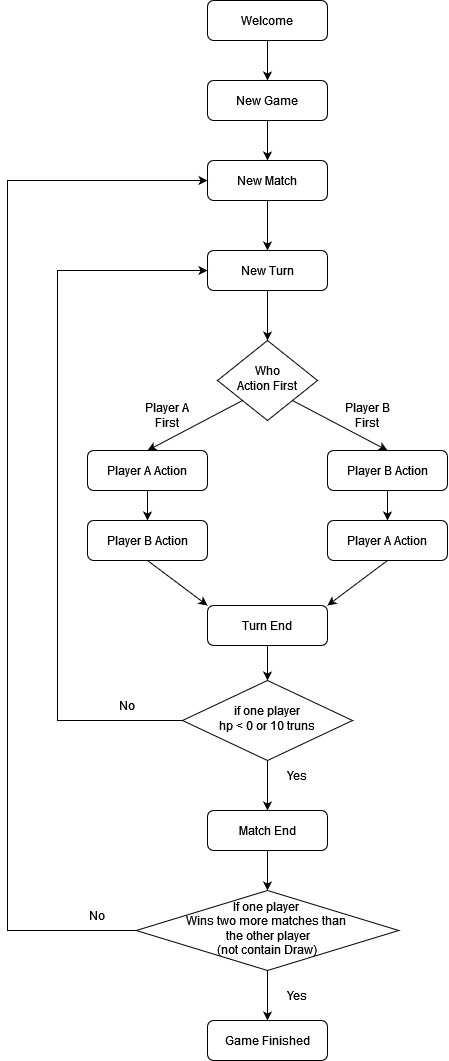

The diagram above was exported from draw.io. Its source (the exported page's mxGraphModel, read from the mxfile embedded in the PNG):
<mxGraphModel dx="1500" dy="797" grid="1" gridSize="10" guides="1" tooltips="1" connect="1" arrows="1" fold="1" page="1" pageScale="1" pageWidth="827" pageHeight="1169" math="0" shadow="0">
  <root>
    <mxCell id="WIyWlLk6GJQsqaUBKTNV-0" />
    <mxCell id="WIyWlLk6GJQsqaUBKTNV-1" parent="WIyWlLk6GJQsqaUBKTNV-0" />
    <mxCell id="Tj_WuYeDJnZgy0C1tKeC-23" style="edgeStyle=orthogonalEdgeStyle;rounded=0;orthogonalLoop=1;jettySize=auto;html=1;exitX=0.5;exitY=1;exitDx=0;exitDy=0;entryX=0.5;entryY=0;entryDx=0;entryDy=0;" edge="1" parent="WIyWlLk6GJQsqaUBKTNV-1" source="WIyWlLk6GJQsqaUBKTNV-3" target="WIyWlLk6GJQsqaUBKTNV-7">
      <mxGeometry relative="1" as="geometry" />
    </mxCell>
    <mxCell id="WIyWlLk6GJQsqaUBKTNV-3" value="Welcome" style="rounded=1;whiteSpace=wrap;html=1;fontSize=12;glass=0;strokeWidth=1;shadow=0;" parent="WIyWlLk6GJQsqaUBKTNV-1" vertex="1">
      <mxGeometry x="320" y="60" width="120" height="40" as="geometry" />
    </mxCell>
    <mxCell id="WIyWlLk6GJQsqaUBKTNV-6" value="&lt;div&gt;Who&lt;/div&gt;&lt;div&gt;Action First&lt;/div&gt;" style="rhombus;whiteSpace=wrap;html=1;shadow=0;fontFamily=Helvetica;fontSize=12;align=center;strokeWidth=1;spacing=6;spacingTop=-4;" parent="WIyWlLk6GJQsqaUBKTNV-1" vertex="1">
      <mxGeometry x="330" y="400" width="100" height="80" as="geometry" />
    </mxCell>
    <mxCell id="Tj_WuYeDJnZgy0C1tKeC-29" style="edgeStyle=orthogonalEdgeStyle;rounded=0;orthogonalLoop=1;jettySize=auto;html=1;exitX=0.5;exitY=1;exitDx=0;exitDy=0;entryX=0.5;entryY=0;entryDx=0;entryDy=0;" edge="1" parent="WIyWlLk6GJQsqaUBKTNV-1" source="WIyWlLk6GJQsqaUBKTNV-7">
      <mxGeometry relative="1" as="geometry">
        <mxPoint x="380" y="220" as="targetPoint" />
      </mxGeometry>
    </mxCell>
    <mxCell id="WIyWlLk6GJQsqaUBKTNV-7" value="New Game" style="rounded=1;whiteSpace=wrap;html=1;fontSize=12;glass=0;strokeWidth=1;shadow=0;" parent="WIyWlLk6GJQsqaUBKTNV-1" vertex="1">
      <mxGeometry x="320" y="140" width="120" height="40" as="geometry" />
    </mxCell>
    <mxCell id="Tj_WuYeDJnZgy0C1tKeC-12" style="edgeStyle=orthogonalEdgeStyle;rounded=0;orthogonalLoop=1;jettySize=auto;html=1;exitX=0.5;exitY=1;exitDx=0;exitDy=0;entryX=0.5;entryY=0;entryDx=0;entryDy=0;" edge="1" parent="WIyWlLk6GJQsqaUBKTNV-1" source="WIyWlLk6GJQsqaUBKTNV-11" target="Tj_WuYeDJnZgy0C1tKeC-5">
      <mxGeometry relative="1" as="geometry" />
    </mxCell>
    <mxCell id="WIyWlLk6GJQsqaUBKTNV-11" value="Player A Action" style="rounded=1;whiteSpace=wrap;html=1;fontSize=12;glass=0;strokeWidth=1;shadow=0;" parent="WIyWlLk6GJQsqaUBKTNV-1" vertex="1">
      <mxGeometry x="200" y="510" width="120" height="40" as="geometry" />
    </mxCell>
    <mxCell id="Tj_WuYeDJnZgy0C1tKeC-13" style="edgeStyle=orthogonalEdgeStyle;rounded=0;orthogonalLoop=1;jettySize=auto;html=1;exitX=0.5;exitY=1;exitDx=0;exitDy=0;entryX=0.5;entryY=0;entryDx=0;entryDy=0;" edge="1" parent="WIyWlLk6GJQsqaUBKTNV-1" source="WIyWlLk6GJQsqaUBKTNV-12" target="Tj_WuYeDJnZgy0C1tKeC-6">
      <mxGeometry relative="1" as="geometry" />
    </mxCell>
    <mxCell id="WIyWlLk6GJQsqaUBKTNV-12" value="Player B Action" style="rounded=1;whiteSpace=wrap;html=1;fontSize=12;glass=0;strokeWidth=1;shadow=0;" parent="WIyWlLk6GJQsqaUBKTNV-1" vertex="1">
      <mxGeometry x="440" y="510" width="120" height="40" as="geometry" />
    </mxCell>
    <mxCell id="Tj_WuYeDJnZgy0C1tKeC-3" value="Turn End" style="rounded=1;whiteSpace=wrap;html=1;fontSize=12;glass=0;strokeWidth=1;shadow=0;" vertex="1" parent="WIyWlLk6GJQsqaUBKTNV-1">
      <mxGeometry x="320" y="665" width="120" height="40" as="geometry" />
    </mxCell>
    <mxCell id="Tj_WuYeDJnZgy0C1tKeC-25" style="edgeStyle=orthogonalEdgeStyle;rounded=0;orthogonalLoop=1;jettySize=auto;html=1;exitX=0.5;exitY=1;exitDx=0;exitDy=0;entryX=0.5;entryY=0;entryDx=0;entryDy=0;" edge="1" parent="WIyWlLk6GJQsqaUBKTNV-1" source="Tj_WuYeDJnZgy0C1tKeC-4" target="WIyWlLk6GJQsqaUBKTNV-6">
      <mxGeometry relative="1" as="geometry" />
    </mxCell>
    <mxCell id="Tj_WuYeDJnZgy0C1tKeC-4" value="New Turn" style="rounded=1;whiteSpace=wrap;html=1;fontSize=12;glass=0;strokeWidth=1;shadow=0;" vertex="1" parent="WIyWlLk6GJQsqaUBKTNV-1">
      <mxGeometry x="320" y="310" width="120" height="40" as="geometry" />
    </mxCell>
    <mxCell id="Tj_WuYeDJnZgy0C1tKeC-5" value="Player B Action" style="rounded=1;whiteSpace=wrap;html=1;fontSize=12;glass=0;strokeWidth=1;shadow=0;" vertex="1" parent="WIyWlLk6GJQsqaUBKTNV-1">
      <mxGeometry x="200" y="580" width="120" height="40" as="geometry" />
    </mxCell>
    <mxCell id="Tj_WuYeDJnZgy0C1tKeC-6" value="Player A Action" style="rounded=1;whiteSpace=wrap;html=1;fontSize=12;glass=0;strokeWidth=1;shadow=0;" vertex="1" parent="WIyWlLk6GJQsqaUBKTNV-1">
      <mxGeometry x="440" y="580" width="120" height="40" as="geometry" />
    </mxCell>
    <mxCell id="Tj_WuYeDJnZgy0C1tKeC-8" value="" style="endArrow=classic;html=1;rounded=0;exitX=0;exitY=1;exitDx=0;exitDy=0;entryX=0.5;entryY=0;entryDx=0;entryDy=0;" edge="1" parent="WIyWlLk6GJQsqaUBKTNV-1" source="WIyWlLk6GJQsqaUBKTNV-6" target="WIyWlLk6GJQsqaUBKTNV-11">
      <mxGeometry width="50" height="50" relative="1" as="geometry">
        <mxPoint x="390" y="540" as="sourcePoint" />
        <mxPoint x="440" y="490" as="targetPoint" />
      </mxGeometry>
    </mxCell>
    <mxCell id="Tj_WuYeDJnZgy0C1tKeC-9" value="" style="endArrow=classic;html=1;rounded=0;exitX=1;exitY=1;exitDx=0;exitDy=0;entryX=0.5;entryY=0;entryDx=0;entryDy=0;" edge="1" parent="WIyWlLk6GJQsqaUBKTNV-1" source="WIyWlLk6GJQsqaUBKTNV-6" target="WIyWlLk6GJQsqaUBKTNV-12">
      <mxGeometry width="50" height="50" relative="1" as="geometry">
        <mxPoint x="365" y="470" as="sourcePoint" />
        <mxPoint x="270" y="520" as="targetPoint" />
      </mxGeometry>
    </mxCell>
    <mxCell id="Tj_WuYeDJnZgy0C1tKeC-10" value="Player A First" style="text;html=1;align=center;verticalAlign=middle;whiteSpace=wrap;rounded=0;" vertex="1" parent="WIyWlLk6GJQsqaUBKTNV-1">
      <mxGeometry x="250" y="460" width="60" height="30" as="geometry" />
    </mxCell>
    <mxCell id="Tj_WuYeDJnZgy0C1tKeC-11" value="Player B First" style="text;html=1;align=center;verticalAlign=middle;whiteSpace=wrap;rounded=0;" vertex="1" parent="WIyWlLk6GJQsqaUBKTNV-1">
      <mxGeometry x="450" y="460" width="60" height="30" as="geometry" />
    </mxCell>
    <mxCell id="Tj_WuYeDJnZgy0C1tKeC-21" style="edgeStyle=orthogonalEdgeStyle;rounded=0;orthogonalLoop=1;jettySize=auto;html=1;exitX=0;exitY=0.5;exitDx=0;exitDy=0;entryX=0;entryY=0.5;entryDx=0;entryDy=0;" edge="1" parent="WIyWlLk6GJQsqaUBKTNV-1" source="Tj_WuYeDJnZgy0C1tKeC-16" target="Tj_WuYeDJnZgy0C1tKeC-4">
      <mxGeometry relative="1" as="geometry">
        <Array as="points">
          <mxPoint x="170" y="780" />
          <mxPoint x="170" y="330" />
        </Array>
      </mxGeometry>
    </mxCell>
    <mxCell id="Tj_WuYeDJnZgy0C1tKeC-26" style="edgeStyle=orthogonalEdgeStyle;rounded=0;orthogonalLoop=1;jettySize=auto;html=1;exitX=0.5;exitY=1;exitDx=0;exitDy=0;entryX=0.5;entryY=0;entryDx=0;entryDy=0;" edge="1" parent="WIyWlLk6GJQsqaUBKTNV-1" source="Tj_WuYeDJnZgy0C1tKeC-16" target="Tj_WuYeDJnZgy0C1tKeC-36">
      <mxGeometry relative="1" as="geometry">
        <mxPoint x="380" y="880" as="targetPoint" />
      </mxGeometry>
    </mxCell>
    <mxCell id="Tj_WuYeDJnZgy0C1tKeC-16" value="&lt;div&gt;if one player&lt;/div&gt;&lt;div&gt;hp &amp;lt; 0 or 10 truns&lt;br&gt;&lt;/div&gt;" style="rhombus;whiteSpace=wrap;html=1;shadow=0;fontFamily=Helvetica;fontSize=12;align=center;strokeWidth=1;spacing=6;spacingTop=-4;" vertex="1" parent="WIyWlLk6GJQsqaUBKTNV-1">
      <mxGeometry x="295" y="740" width="170" height="80" as="geometry" />
    </mxCell>
    <mxCell id="Tj_WuYeDJnZgy0C1tKeC-18" value="" style="endArrow=classic;html=1;rounded=0;exitX=0.5;exitY=1;exitDx=0;exitDy=0;entryX=0;entryY=0;entryDx=0;entryDy=0;" edge="1" parent="WIyWlLk6GJQsqaUBKTNV-1" source="Tj_WuYeDJnZgy0C1tKeC-5" target="Tj_WuYeDJnZgy0C1tKeC-3">
      <mxGeometry width="50" height="50" relative="1" as="geometry">
        <mxPoint x="390" y="640" as="sourcePoint" />
        <mxPoint x="440" y="590" as="targetPoint" />
      </mxGeometry>
    </mxCell>
    <mxCell id="Tj_WuYeDJnZgy0C1tKeC-19" value="" style="endArrow=classic;html=1;rounded=0;exitX=0.5;exitY=1;exitDx=0;exitDy=0;entryX=1;entryY=0;entryDx=0;entryDy=0;" edge="1" parent="WIyWlLk6GJQsqaUBKTNV-1" source="Tj_WuYeDJnZgy0C1tKeC-6" target="Tj_WuYeDJnZgy0C1tKeC-3">
      <mxGeometry width="50" height="50" relative="1" as="geometry">
        <mxPoint x="270" y="630" as="sourcePoint" />
        <mxPoint x="330" y="675" as="targetPoint" />
      </mxGeometry>
    </mxCell>
    <mxCell id="Tj_WuYeDJnZgy0C1tKeC-20" value="" style="endArrow=classic;html=1;rounded=0;exitX=0.5;exitY=1;exitDx=0;exitDy=0;entryX=0.5;entryY=0;entryDx=0;entryDy=0;" edge="1" parent="WIyWlLk6GJQsqaUBKTNV-1" source="Tj_WuYeDJnZgy0C1tKeC-3" target="Tj_WuYeDJnZgy0C1tKeC-16">
      <mxGeometry width="50" height="50" relative="1" as="geometry">
        <mxPoint x="510" y="630" as="sourcePoint" />
        <mxPoint x="450" y="675" as="targetPoint" />
      </mxGeometry>
    </mxCell>
    <mxCell id="Tj_WuYeDJnZgy0C1tKeC-22" value="No" style="text;html=1;align=center;verticalAlign=middle;whiteSpace=wrap;rounded=0;" vertex="1" parent="WIyWlLk6GJQsqaUBKTNV-1">
      <mxGeometry x="210" y="750" width="60" height="30" as="geometry" />
    </mxCell>
    <mxCell id="Tj_WuYeDJnZgy0C1tKeC-27" value="Yes" style="text;html=1;align=center;verticalAlign=middle;whiteSpace=wrap;rounded=0;" vertex="1" parent="WIyWlLk6GJQsqaUBKTNV-1">
      <mxGeometry x="380" y="820" width="60" height="30" as="geometry" />
    </mxCell>
    <mxCell id="Tj_WuYeDJnZgy0C1tKeC-35" style="edgeStyle=orthogonalEdgeStyle;rounded=0;orthogonalLoop=1;jettySize=auto;html=1;exitX=0.5;exitY=1;exitDx=0;exitDy=0;entryX=0.5;entryY=0;entryDx=0;entryDy=0;" edge="1" parent="WIyWlLk6GJQsqaUBKTNV-1" source="Tj_WuYeDJnZgy0C1tKeC-33" target="Tj_WuYeDJnZgy0C1tKeC-4">
      <mxGeometry relative="1" as="geometry" />
    </mxCell>
    <mxCell id="Tj_WuYeDJnZgy0C1tKeC-33" value="New Match" style="rounded=1;whiteSpace=wrap;html=1;fontSize=12;glass=0;strokeWidth=1;shadow=0;" vertex="1" parent="WIyWlLk6GJQsqaUBKTNV-1">
      <mxGeometry x="320" y="220" width="120" height="40" as="geometry" />
    </mxCell>
    <mxCell id="Tj_WuYeDJnZgy0C1tKeC-39" style="edgeStyle=orthogonalEdgeStyle;rounded=0;orthogonalLoop=1;jettySize=auto;html=1;exitX=0.5;exitY=1;exitDx=0;exitDy=0;entryX=0.5;entryY=0;entryDx=0;entryDy=0;" edge="1" parent="WIyWlLk6GJQsqaUBKTNV-1" source="Tj_WuYeDJnZgy0C1tKeC-36" target="Tj_WuYeDJnZgy0C1tKeC-37">
      <mxGeometry relative="1" as="geometry" />
    </mxCell>
    <mxCell id="Tj_WuYeDJnZgy0C1tKeC-36" value="Match End" style="rounded=1;whiteSpace=wrap;html=1;fontSize=12;glass=0;strokeWidth=1;shadow=0;" vertex="1" parent="WIyWlLk6GJQsqaUBKTNV-1">
      <mxGeometry x="320" y="870" width="120" height="40" as="geometry" />
    </mxCell>
    <mxCell id="Tj_WuYeDJnZgy0C1tKeC-40" style="edgeStyle=orthogonalEdgeStyle;rounded=0;orthogonalLoop=1;jettySize=auto;html=1;exitX=0;exitY=0.5;exitDx=0;exitDy=0;entryX=0;entryY=0.5;entryDx=0;entryDy=0;" edge="1" parent="WIyWlLk6GJQsqaUBKTNV-1" source="Tj_WuYeDJnZgy0C1tKeC-37" target="Tj_WuYeDJnZgy0C1tKeC-33">
      <mxGeometry relative="1" as="geometry">
        <Array as="points">
          <mxPoint x="120" y="990" />
          <mxPoint x="120" y="240" />
        </Array>
      </mxGeometry>
    </mxCell>
    <mxCell id="Tj_WuYeDJnZgy0C1tKeC-45" style="edgeStyle=orthogonalEdgeStyle;rounded=0;orthogonalLoop=1;jettySize=auto;html=1;exitX=0.5;exitY=1;exitDx=0;exitDy=0;entryX=0.5;entryY=0;entryDx=0;entryDy=0;" edge="1" parent="WIyWlLk6GJQsqaUBKTNV-1" source="Tj_WuYeDJnZgy0C1tKeC-37" target="Tj_WuYeDJnZgy0C1tKeC-44">
      <mxGeometry relative="1" as="geometry" />
    </mxCell>
    <mxCell id="Tj_WuYeDJnZgy0C1tKeC-37" value="&lt;div&gt;If one player&amp;nbsp;&lt;/div&gt;&lt;div&gt;Wins two more matches than&amp;nbsp;&lt;/div&gt;&lt;div&gt;the other player&lt;/div&gt;&lt;div&gt;(not contain Draw)&lt;br&gt;&lt;/div&gt;" style="rhombus;whiteSpace=wrap;html=1;shadow=0;fontFamily=Helvetica;fontSize=12;align=center;strokeWidth=1;spacing=6;spacingTop=-4;" vertex="1" parent="WIyWlLk6GJQsqaUBKTNV-1">
      <mxGeometry x="248.75" y="950" width="262.5" height="80" as="geometry" />
    </mxCell>
    <mxCell id="Tj_WuYeDJnZgy0C1tKeC-41" value="No" style="text;html=1;align=center;verticalAlign=middle;whiteSpace=wrap;rounded=0;" vertex="1" parent="WIyWlLk6GJQsqaUBKTNV-1">
      <mxGeometry x="180" y="960" width="60" height="30" as="geometry" />
    </mxCell>
    <mxCell id="Tj_WuYeDJnZgy0C1tKeC-43" value="Yes" style="text;html=1;align=center;verticalAlign=middle;whiteSpace=wrap;rounded=0;" vertex="1" parent="WIyWlLk6GJQsqaUBKTNV-1">
      <mxGeometry x="380" y="1040" width="60" height="30" as="geometry" />
    </mxCell>
    <mxCell id="Tj_WuYeDJnZgy0C1tKeC-44" value="Game Finished" style="rounded=1;whiteSpace=wrap;html=1;fontSize=12;glass=0;strokeWidth=1;shadow=0;" vertex="1" parent="WIyWlLk6GJQsqaUBKTNV-1">
      <mxGeometry x="320" y="1080" width="120" height="40" as="geometry" />
    </mxCell>
  </root>
</mxGraphModel>